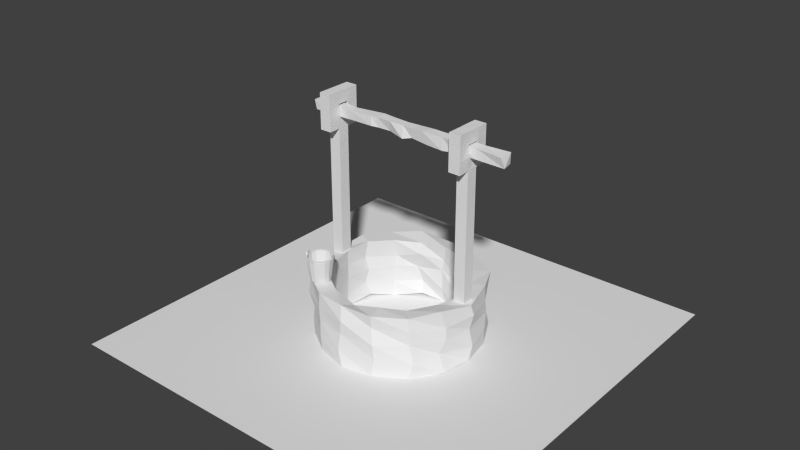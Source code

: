 # Source: puit.blend  (saved by Blender 2.76.0; exported with 4.5.12 LTS)
import bpy
from mathutils import Matrix  # noqa: F401  (used for matrix-valued properties, if any)

bpy.ops.wm.read_factory_settings(use_empty=True)
scene = bpy.context.scene
scene.name = 'Scene'

# ---- collections
col_collection_1 = bpy.data.collections.new('Collection 1'); scene.collection.children.link(col_collection_1)

# ---- world
world_world = bpy.data.worlds.new('World'); scene.world = world_world
world_world.color = (0.05088, 0.05088, 0.05088)
world_world.use_sun_shadow = False
world_world.sun_shadow_jitter_overblur = 0.0
world_world.cycles.sampling_method = 'MANUAL'
world_world.cycles.sample_map_resolution = 256

# ---- meshes
me_circle_003 = bpy.data.meshes.new('Circle.003')
me_circle_003.from_pydata([(-2.299e-08, 0.3829, 0.0), (-0.1465, 0.3537, 0.0), (-0.2707, 0.2707, 0.0), (-0.3537, 0.1465, 0.0), (-0.3829, -9.838e-09, 0.0), (-0.3537, -0.1465, 0.0), (-0.2707, -0.2707, 0.0), (-0.1465, -0.3537, 0.0), (-8.08e-08, -0.3829, 0.0), (0.1465, -0.3537, 0.0), (0.2707, -0.2707, 0.0), (0.3537, -0.1465, 0.0), (0.3829, 1.146e-08, 0.0), (0.3537, 0.1465, 0.0), (0.2707, 0.2707, 0.0), (0.1465, 0.3537, 0.0), (-0.0008143, 0.4316, 0.06119), (-0.1779, 0.3979, 0.05909), (-0.3044, 0.3058, 0.05376), (-0.3847, 0.1704, 0.06554), (-0.4329, 0.0007837, 0.06554), (-0.3989, -0.1705, 0.05995), (-0.2878, -0.2883, 0.08389), (-0.1633, -0.3965, 0.06935), (-0.02655, -0.407, 0.07325), (0.1462, -0.3833, 0.06635), (0.2815, -0.2982, 0.07605), (0.3972, -0.1644, 0.06144), (0.4315, -0.003779, 0.05869), (0.4231, 0.1652, 0.06431), (0.311, 0.3147, 0.0624), (0.1563, 0.4194, 0.04567), (0.001417, 0.5667, 0.9489), (-0.2143, 0.5241, 0.9566), (-0.3834, 0.3954, 0.9592), (-0.5193, 0.2101, 0.9516), (-0.5441, 0.008449, 0.955), (-0.5344, -0.2242, 0.9727), (-0.3983, -0.3878, 0.9566), (-0.1978, -0.5395, 0.9553), (0.01069, -0.5456, 0.9591), (0.2391, -0.502, 0.9838), (0.3985, -0.4013, 0.9606), (0.5086, -0.1853, 0.9813), (0.5504, 0.004326, 0.9589), (0.5316, 0.205, 0.9405), (0.3896, 0.4026, 0.9613), (0.219, 0.5106, 0.9527), (-1.323e-08, 0.563, 1.024), (-0.2154, 0.5201, 1.024), (-0.3981, 0.3981, 1.024), (-0.5201, 0.2154, 1.024), (-0.563, -1.918e-08, 1.024), (-0.5201, -0.2154, 1.024), (-0.3981, -0.3981, 1.024), (-0.2154, -0.5201, 1.024), (-9.824e-08, -0.563, 1.024), (0.2154, -0.5201, 1.024), (0.3981, -0.3981, 1.024), (0.5201, -0.2154, 1.024), (0.563, 1.215e-08, 1.024), (0.5201, 0.2154, 1.024), (0.3981, 0.3981, 1.024), (0.2154, 0.5201, 1.024), (-1.775e-08, 0.499, 1.024), (-0.191, 0.461, 1.024), (-0.3529, 0.3529, 1.024), (-0.461, 0.191, 1.024), (-0.499, -1.573e-08, 1.024), (-0.461, -0.191, 1.024), (-0.3529, -0.3529, 1.024), (-0.191, -0.461, 1.024), (-9.31e-08, -0.499, 1.024), (0.191, -0.461, 1.024), (0.3529, -0.3529, 1.024), (0.461, -0.191, 1.024), (0.499, 1.204e-08, 1.024), (0.461, 0.191, 1.024), (0.3529, 0.3529, 1.024), (0.191, 0.461, 1.024), (-1.775e-08, 0.499, 0.9611), (-0.191, 0.461, 0.9611), (-0.3529, 0.3529, 0.9611), (-0.461, 0.191, 0.9611), (-0.499, -1.573e-08, 0.9611), (-0.461, -0.191, 0.9611), (-0.3529, -0.3529, 0.9611), (-0.191, -0.461, 0.9611), (-9.31e-08, -0.499, 0.9611), (0.191, -0.461, 0.9611), (0.3529, -0.3529, 0.9611), (0.461, -0.191, 0.9611), (0.499, 1.204e-08, 0.9611), (0.461, 0.191, 0.9611), (0.3529, 0.3529, 0.9611), (0.191, 0.461, 0.9611), (-2.299e-08, 0.3818, 0.06107), (-0.1461, 0.3528, 0.06107), (-0.27, 0.27, 0.06107), (-0.3528, 0.1461, 0.06107), (-0.3818, -8.098e-09, 0.06107), (-0.3528, -0.1461, 0.06107), (-0.27, -0.27, 0.06107), (-0.1461, -0.3528, 0.06107), (-8.064e-08, -0.3818, 0.06107), (0.1461, -0.3528, 0.06107), (0.27, -0.27, 0.06107), (0.3528, -0.1461, 0.06107), (0.3818, 1.315e-08, 0.06107), (0.3528, 0.1461, 0.06107), (0.27, 0.27, 0.06107), (0.1461, 0.3528, 0.06107), (-2.386e-08, 0.373, 0.01351), (-0.1427, 0.3446, 0.01351), (-0.2638, 0.2638, 0.01351), (-0.3446, 0.1427, 0.01351), (-0.373, -7.481e-09, 0.01351), (-0.3446, -0.1427, 0.01351), (-0.2638, -0.2638, 0.01351), (-0.1427, -0.3446, 0.01351), (-8.018e-08, -0.373, 0.01351), (0.1427, -0.3446, 0.01351), (0.2638, -0.2638, 0.01351), (0.3446, -0.1427, 0.01351), (0.373, 1.327e-08, 0.01351), (0.3446, 0.1427, 0.01351), (0.2638, 0.2638, 0.01351), (0.1427, 0.3446, 0.01351), (-0.07326, -0.3683, 0.0), (-0.09491, -0.4017, 0.0713), (-0.09353, -0.5426, 0.9572), (-0.1077, -0.5416, 1.024), (-0.09548, -0.48, 1.024), (-0.09548, -0.48, 0.9611), (-0.07306, -0.3673, 0.06107), (-0.07137, -0.3588, 0.01351), (0.07326, -0.3683, 0.0), (0.05984, -0.3952, 0.0698), (0.1249, -0.5238, 0.9714), (0.1077, -0.5416, 1.024), (0.09548, -0.48, 1.024), (0.09548, -0.48, 0.9611), (0.07306, -0.3673, 0.06107), (0.07137, -0.3588, 0.01351), (-0.03663, -0.3756, 0.0), (-0.06073, -0.4043, 0.07228), (-0.04142, -0.5441, 0.9581), (-0.05386, -0.5523, 1.024), (-0.04774, -0.4895, 1.024), (-0.04774, -0.4895, 0.9611), (-0.03653, -0.3746, 0.06107), (-0.03569, -0.3659, 0.01351), (0.03663, -0.3756, 0.0), (0.01665, -0.4011, 0.07153), (0.0678, -0.5347, 0.9653), (0.05386, -0.5523, 1.024), (0.04774, -0.4895, 1.024), (0.04774, -0.4895, 0.9611), (0.03653, -0.3746, 0.06107), (0.03569, -0.3659, 0.01351), (0.05386, -0.5523, 1.054), (-9.824e-08, -0.563, 1.054), (0.04774, -0.4895, 1.054), (-9.31e-08, -0.499, 1.054), (-0.05386, -0.5523, 1.054), (-0.1077, -0.5416, 1.054), (-0.04774, -0.4895, 1.054), (-0.09548, -0.48, 1.054), (0.09548, -0.48, 1.054), (0.1077, -0.5416, 1.054), (-0.05386, -0.5523, 1.104), (-0.1077, -0.5416, 1.104), (-0.04774, -0.4895, 1.104), (-0.09548, -0.48, 1.104), (0.09548, -0.48, 1.104), (0.1077, -0.5416, 1.104), (0.05386, -0.5523, 1.104), (0.04774, -0.4895, 1.104), (-0.05386, -0.5523, 1.154), (-0.1077, -0.5416, 1.154), (-0.04774, -0.4895, 1.154), (-0.09548, -0.48, 1.154), (0.09548, -0.48, 1.154), (0.1077, -0.5416, 1.154), (0.05386, -0.5523, 1.154), (0.04774, -0.4895, 1.154), (-0.01055, -0.4932, 1.104), (-0.01667, -0.5559, 1.104), (-0.01055, -0.4932, 1.154), (-0.01667, -0.5559, 1.154), (0.007313, -0.4935, 1.104), (0.01343, -0.5562, 1.104), (0.007313, -0.4935, 1.154), (0.01343, -0.5562, 1.154), (-0.07326, 0.3683, 0.0), (-0.08936, 0.4147, 0.06014), (-0.1064, 0.5454, 0.9528), (-0.1077, 0.5416, 1.024), (-0.09548, 0.48, 1.024), (-0.09548, 0.48, 0.9611), (-0.07306, 0.3673, 0.06107), (-0.07137, 0.3588, 0.01351), (0.07326, 0.3683, 0.0), (0.07773, 0.4255, 0.05343), (0.1102, 0.5386, 0.9508), (0.1077, 0.5416, 1.024), (0.09548, 0.48, 1.024), (0.09548, 0.48, 0.9611), (0.07306, 0.3673, 0.06107), (0.07137, 0.3588, 0.01351), (0.03663, 0.3756, 0.0), (0.03846, 0.4286, 0.05731), (0.05581, 0.5526, 0.9498), (0.05386, 0.5523, 1.024), (0.04774, 0.4895, 1.024), (0.04774, 0.4895, 0.9611), (0.03653, 0.3746, 0.06107), (0.03569, 0.3659, 0.01351), (-0.03663, 0.3756, 0.0), (-0.04509, 0.4232, 0.06066), (-0.05251, 0.556, 0.9508), (-0.05386, 0.5523, 1.024), (-0.04774, 0.4895, 1.024), (-0.04774, 0.4895, 0.9611), (-0.03653, 0.3746, 0.06107), (-0.03569, 0.3659, 0.01351), (-0.05386, 0.5523, 1.054), (-1.323e-08, 0.563, 1.054), (-0.04774, 0.4895, 1.054), (-1.775e-08, 0.499, 1.054), (-0.09548, 0.48, 1.054), (-0.1077, 0.5416, 1.054), (0.05386, 0.5523, 1.054), (0.1077, 0.5416, 1.054), (0.04774, 0.4895, 1.054), (0.09548, 0.48, 1.054), (-0.09548, 0.48, 1.104), (-0.1077, 0.5416, 1.104), (0.05386, 0.5523, 1.104), (0.1077, 0.5416, 1.104), (0.04774, 0.4895, 1.104), (0.09548, 0.48, 1.104), (-0.05386, 0.5523, 1.104), (-0.04774, 0.4895, 1.104), (-0.09548, 0.48, 1.154), (-0.1077, 0.5416, 1.154), (0.05386, 0.5523, 1.154), (0.1077, 0.5416, 1.154), (0.04774, 0.4895, 1.154), (0.09548, 0.48, 1.154), (-0.05386, 0.5523, 1.154), (-0.04774, 0.4895, 1.154), (0.00793, 0.4934, 1.104), (0.01405, 0.5562, 1.104), (0.00793, 0.4934, 1.154), (0.01405, 0.5562, 1.154), (-0.007931, 0.4934, 1.104), (-0.01405, 0.5562, 1.104), (-0.007931, 0.4934, 1.154), (-0.01405, 0.5562, 1.154)], [], [(202, 203, 31, 15), (4, 20, 19, 3), (10, 26, 25, 9), (152, 153, 24, 8), (15, 31, 30, 14), (3, 19, 18, 2), (128, 129, 23, 7), (14, 30, 29, 13), (13, 29, 28, 12), (2, 18, 17, 1), (218, 219, 16, 0), (7, 23, 22, 6), (12, 28, 27, 11), (6, 22, 21, 5), (5, 21, 20, 4), (11, 27, 26, 10), (22, 38, 37, 21), (21, 37, 36, 20), (27, 43, 42, 26), (203, 204, 47, 31), (20, 36, 35, 19), (26, 42, 41, 25), (153, 154, 40, 24), (31, 47, 46, 30), (19, 35, 34, 18), (129, 130, 39, 23), (30, 46, 45, 29), (29, 45, 44, 28), (18, 34, 33, 17), (219, 220, 32, 16), (23, 39, 38, 22), (28, 44, 43, 27), (130, 131, 55, 39), (46, 62, 61, 45), (45, 61, 60, 44), (34, 50, 49, 33), (220, 221, 48, 32), (39, 55, 54, 38), (44, 60, 59, 43), (38, 54, 53, 37), (37, 53, 52, 36), (43, 59, 58, 42), (204, 205, 63, 47), (36, 52, 51, 35), (42, 58, 57, 41), (154, 155, 56, 40), (47, 63, 62, 46), (35, 51, 50, 34), (1, 194, 218, 0, 210, 202, 15, 14, 13, 12, 11, 10, 9, 136, 152, 8, 144, 128, 7, 6, 5, 4, 3, 2), (198, 222, 228, 230), (54, 70, 69, 53), (60, 76, 75, 59), (59, 75, 74, 58), (53, 69, 68, 52), (58, 74, 73, 57), (205, 206, 79, 63), (63, 79, 78, 62), (52, 68, 67, 51), (51, 67, 66, 50), (132, 131, 165, 167), (62, 78, 77, 61), (50, 66, 65, 49), (131, 132, 71, 55), (55, 71, 70, 54), (61, 77, 76, 60), (78, 94, 93, 77), (66, 82, 81, 65), (132, 133, 87, 71), (71, 87, 86, 70), (77, 93, 92, 76), (222, 223, 80, 64), (70, 86, 85, 69), (76, 92, 91, 75), (75, 91, 90, 74), (69, 85, 84, 68), (74, 90, 89, 73), (206, 207, 95, 79), (79, 95, 94, 78), (68, 84, 83, 67), (67, 83, 82, 66), (156, 157, 88, 72), (85, 101, 100, 84), (90, 106, 105, 89), (207, 208, 111, 95), (95, 111, 110, 94), (84, 100, 99, 83), (83, 99, 98, 82), (157, 158, 104, 88), (94, 110, 109, 93), (82, 98, 97, 81), (133, 134, 103, 87), (87, 103, 102, 86), (93, 109, 108, 92), (223, 224, 96, 80), (86, 102, 101, 85), (92, 108, 107, 91), (91, 107, 106, 90), (103, 119, 118, 102), (109, 125, 124, 108), (224, 225, 112, 96), (102, 118, 117, 101), (108, 124, 123, 107), (107, 123, 122, 106), (101, 117, 116, 100), (106, 122, 121, 105), (208, 209, 127, 111), (111, 127, 126, 110), (100, 116, 115, 99), (99, 115, 114, 98), (158, 159, 120, 104), (110, 126, 125, 109), (98, 114, 113, 97), (134, 135, 119, 103), (113, 114, 115, 116, 117, 118, 119, 135, 151, 120, 159, 143, 121, 122, 123, 124, 125, 126, 127, 209, 217, 112, 225, 201), (150, 151, 135, 134), (149, 150, 134, 133), (148, 149, 133, 132), (56, 155, 160, 161), (146, 147, 131, 130), (145, 146, 130, 129), (144, 145, 129, 128), (105, 121, 143, 142), (89, 105, 142, 141), (73, 89, 141, 140), (57, 73, 140, 139), (41, 57, 139, 138), (25, 41, 138, 137), (9, 25, 137, 136), (8, 24, 145, 144), (24, 40, 146, 145), (40, 56, 147, 146), (131, 147, 164, 165), (72, 88, 149, 148), (88, 104, 150, 149), (104, 120, 151, 150), (142, 143, 159, 158), (141, 142, 158, 157), (140, 141, 157, 156), (140, 156, 162, 168), (138, 139, 155, 154), (137, 138, 154, 153), (136, 137, 153, 152), (160, 162, 163, 161), (169, 168, 174, 175), (161, 163, 166, 164), (160, 169, 175, 176), (147, 56, 161, 164), (156, 72, 163, 162), (148, 132, 167, 166), (139, 140, 168, 169), (155, 139, 169, 160), (72, 148, 166, 163), (173, 171, 179, 181), (174, 177, 185, 182), (168, 162, 177, 174), (165, 164, 170, 171), (162, 160, 176, 177), (166, 167, 173, 172), (164, 166, 172, 170), (167, 165, 171, 173), (178, 180, 181, 179), (183, 182, 185, 184), (177, 176, 191, 190), (175, 174, 182, 183), (172, 180, 188, 186), (171, 170, 178, 179), (176, 175, 183, 184), (172, 173, 181, 180), (187, 186, 188, 189), (178, 170, 187, 189), (170, 172, 186, 187), (180, 178, 189, 188), (190, 191, 193, 192), (184, 185, 192, 193), (176, 184, 193, 191), (185, 177, 190, 192), (186, 190, 191, 187), (193, 189, 187, 191), (190, 186, 188, 192), (192, 188, 189, 193), (97, 113, 201, 200), (81, 97, 200, 199), (65, 81, 199, 198), (49, 65, 198, 197), (33, 49, 197, 196), (17, 33, 196, 195), (1, 17, 195, 194), (216, 217, 209, 208), (215, 216, 208, 207), (214, 215, 207, 206), (64, 214, 234, 229), (212, 213, 205, 204), (211, 212, 204, 203), (210, 211, 203, 202), (0, 16, 211, 210), (16, 32, 212, 211), (32, 48, 213, 212), (222, 64, 229, 228), (64, 80, 215, 214), (80, 96, 216, 215), (96, 112, 217, 216), (200, 201, 225, 224), (199, 200, 224, 223), (198, 199, 223, 222), (214, 206, 235, 234), (196, 197, 221, 220), (195, 196, 220, 219), (194, 195, 219, 218), (226, 228, 229, 227), (235, 233, 239, 241), (227, 229, 234, 232), (226, 231, 237, 242), (205, 213, 232, 233), (197, 198, 230, 231), (213, 48, 227, 232), (206, 205, 233, 235), (48, 221, 226, 227), (221, 197, 231, 226), (240, 241, 249, 248), (236, 243, 251, 244), (230, 228, 243, 236), (231, 230, 236, 237), (228, 226, 242, 243), (233, 232, 238, 239), (232, 234, 240, 238), (234, 235, 241, 240), (246, 248, 249, 247), (245, 244, 251, 250), (243, 242, 257, 256), (241, 239, 247, 249), (246, 238, 253, 255), (237, 236, 244, 245), (242, 237, 245, 250), (239, 238, 246, 247), (253, 252, 254, 255), (240, 248, 254, 252), (248, 246, 255, 254), (238, 240, 252, 253), (256, 257, 259, 258), (250, 251, 258, 259), (242, 250, 259, 257), (251, 243, 256, 258), (256, 257, 253, 252), (254, 258, 256, 252), (258, 254, 255, 259), (259, 255, 253, 257)])
me_circle_003.use_remesh_preserve_volume = False
me_circle_003.use_remesh_preserve_attributes = False
me_circle_003.use_mirror_vertex_groups = False
me_circle_003.update()
me_cube_003 = bpy.data.meshes.new('Cube.003')
me_cube_003.from_pydata([(-0.9886, -1.02, -1.003), (-0.8148, -1.006, 1.032), (-0.9999, 0.9771, -0.8975), (-1.171, 0.9082, 0.9335), (1.034, -1.013, -1.065), (1.017, -0.9165, 1.011), (0.7765, 0.8028, -1.339), (0.9835, 0.9881, 0.8837), (3.739, 0.6797, 0.8214), (3.625, 0.7981, -1.057), (3.68, -1.06, 0.7768), (3.37, -1.003, -1.005), (8.558, 1.054, 1.033), (8.219, 1.013, -1.068), (8.483, -1.15, 0.9843), (8.7, -1.316, -0.802), (9.975, 0.9645, 1.174), (9.977, 0.947, -0.9365), (9.788, -0.958, 1.018), (9.99, -0.9257, -0.8668), (12.57, 0.8653, 1.076), (13.02, 1.126, -1.173), (12.84, -1.142, 1.066), (12.58, -0.7372, -0.9098), (15.52, 0.757, 1.019), (15.33, 0.7935, -1.339), (15.67, -0.9547, 1.005), (15.81, -1.424, -1.293), (17.74, 0.9298, 1.024), (17.43, 1.141, -0.7), (17.68, -1.073, 1.002), (17.52, -0.8712, -0.8788), (20.92, 0.9803, 1.119), (20.25, 0.9613, -1.138), (19.95, -1.224, 1.176), (20.93, -1.027, -1.183), (24.04, 0.7483, 1.213), (24.2, 1.033, -1.028), (24.2, -1.004, 1.063), (24.29, -1.147, -1.306), (26.48, 1.12, 1.069), (26.55, 1.39, -1.4), (26.9, -1.305, 1.228), (26.38, -0.9038, -1.124), (31.62, 0.9469, 1.011), (31.62, 0.995, -0.784), (31.16, -0.9769, 0.9931), (31.33, -1.043, -1.002), (36.62, 1.203, 1.09), (36.52, 1.224, -1.032), (36.4, -1.312, 0.8131), (36.86, -0.8598, -1.134), (-4.673, -1.04, -1.033), (-4.957, -1.223, 0.8834), (-4.822, 0.9652, 0.9546), (-4.864, 1.28, -0.9467)], [], [(0, 1, 53, 52), (3, 7, 6, 2), (5, 4, 11, 10), (5, 1, 0, 4), (0, 2, 6, 4), (5, 7, 3, 1), (9, 8, 12, 13), (4, 6, 9, 11), (6, 7, 8, 9), (7, 5, 10, 8), (13, 12, 16, 17), (8, 10, 14, 12), (10, 11, 15, 14), (11, 9, 13, 15), (17, 16, 20, 21), (12, 14, 18, 16), (14, 15, 19, 18), (15, 13, 17, 19), (21, 20, 24, 25), (16, 18, 22, 20), (18, 19, 23, 22), (19, 17, 21, 23), (25, 24, 28, 29), (20, 22, 26, 24), (22, 23, 27, 26), (23, 21, 25, 27), (29, 28, 32, 33), (24, 26, 30, 28), (26, 27, 31, 30), (27, 25, 29, 31), (33, 32, 36, 37), (28, 30, 34, 32), (30, 31, 35, 34), (31, 29, 33, 35), (37, 36, 40, 41), (32, 34, 38, 36), (34, 35, 39, 38), (35, 33, 37, 39), (41, 40, 44, 45), (36, 38, 42, 40), (38, 39, 43, 42), (39, 37, 41, 43), (45, 44, 48, 49), (40, 42, 46, 44), (42, 43, 47, 46), (43, 41, 45, 47), (48, 50, 51, 49), (44, 46, 50, 48), (46, 47, 51, 50), (47, 45, 49, 51), (53, 54, 55, 52), (1, 3, 54, 53), (3, 2, 55, 54), (2, 0, 52, 55)])
me_cube_003.use_remesh_preserve_volume = False
me_cube_003.use_remesh_preserve_attributes = False
me_cube_003.use_mirror_vertex_groups = False
me_cube_003.update()
me_cube_002 = bpy.data.meshes.new('Cube.002')
me_cube_002.from_pydata([(-1.0, -1.0, -1.0), (-0.9986, -1.002, 23.27), (-1.0, 1.0, -1.0), (-0.98, 1.0, 23.28), (1.0, -1.0, -1.0), (0.9997, -1.002, 23.29), (1.0, 1.0, -1.0), (0.9811, 0.9903, 23.27), (-0.9961, -1.001, 25.32), (-0.9976, 1.009, 25.33), (0.9766, 0.9774, 25.29), (0.9982, -1.001, 25.31), (1.04, -3.083, 23.25), (-0.9713, -3.07, 23.27), (-0.9654, -3.058, 25.3), (1.0, -1.0, 27.37), (-1.002, -0.9942, 27.38), (-1.038, -3.05, 27.37), (-1.011, -1.015, 29.42), (-0.9844, -3.082, 29.45), (0.9979, 1.046, 27.39), (-1.002, 1.044, 27.38), (-1.022, 1.053, 29.43), (0.9996, 3.108, 27.39), (-1.029, 3.088, 27.38), (1.02, 3.114, 29.41), (-0.9985, 3.084, 29.43), (0.973, 1.078, 25.33), (-1.017, 1.025, 25.33), (0.9637, 3.073, 25.29), (-1.001, 3.104, 25.33), (1.015, 1.005, 23.24), (-0.9812, 1.043, 23.28), (0.9848, 3.115, 23.31), (-0.9876, 3.092, 23.27), (0.9933, -0.9865, 23.29), (1.055, 0.9957, 23.28), (-1.017, 0.995, 25.31), (0.949, 0.9781, 25.34), (1.056, -1.001, 25.31), (0.9852, -3.076, 23.3), (-0.9991, -3.046, 23.27), (1.001, -3.05, 25.33), (-0.9894, -3.067, 25.29), (0.9902, -0.9875, 27.38), (0.997, -3.007, 27.33), (-0.9639, -3.083, 27.4), (0.9803, -0.9889, 29.41), (-0.9659, -1.004, 29.43), (1.036, -3.05, 29.45), (-1.014, -3.047, 29.42), (1.004, 1.045, 27.37), (1.005, 1.071, 29.43), (-1.007, 1.073, 29.42), (0.9808, 3.065, 27.36), (1.031, 3.116, 29.41), (-0.9883, 3.095, 29.42), (0.9814, 1.027, 25.31), (-1.004, 1.046, 25.32), (0.9908, 3.129, 25.33), (0.9879, 1.065, 23.29), (0.9888, 3.053, 23.27)], [], [(1, 3, 2, 0), (3, 7, 6, 2), (7, 5, 4, 6), (5, 1, 0, 4), (0, 2, 6, 4), (33, 29, 59, 61), (11, 10, 9, 8), (3, 32, 31, 7), (3, 1, 8, 9), (8, 1, 13, 14), (14, 13, 41, 43), (11, 8, 16, 15), (9, 10, 38, 37), (1, 5, 12, 13), (25, 26, 56, 55), (8, 14, 17, 16), (5, 7, 36, 35), (20, 27, 57, 51), (26, 22, 53, 56), (7, 31, 60, 36), (10, 11, 39, 38), (16, 17, 19, 18), (20, 21, 28, 27), (23, 25, 55, 54), (15, 16, 21, 20), (16, 18, 22, 21), (23, 24, 26, 25), (15, 20, 51, 44), (31, 33, 61, 60), (21, 22, 26, 24), (19, 17, 46, 50), (21, 24, 30, 28), (24, 23, 29, 30), (13, 12, 40, 41), (31, 32, 34, 33), (30, 29, 33, 34), (28, 30, 34, 32), (27, 28, 58, 57), (3, 9, 28, 32), (18, 19, 50, 48), (35, 36, 38, 39), (41, 40, 42, 43), (35, 39, 42, 40), (45, 44, 47, 49), (43, 42, 45, 46), (42, 39, 44, 45), (47, 48, 50, 49), (47, 44, 51, 52), (46, 45, 49, 50), (48, 47, 52, 53), (53, 52, 55, 56), (52, 51, 54, 55), (38, 36, 60, 57), (54, 51, 57, 59), (59, 57, 60, 61), (37, 38, 57, 58), (17, 14, 43, 46), (28, 9, 37, 58), (29, 23, 54, 59), (12, 5, 35, 40), (22, 18, 48, 53), (11, 15, 44, 39)])
me_cube_002.use_remesh_preserve_volume = False
me_cube_002.use_remesh_preserve_attributes = False
me_cube_002.use_mirror_vertex_groups = False
me_cube_002.update()
me_cube_001 = bpy.data.meshes.new('Cube.001')
me_cube_001.from_pydata([(-1.0, -1.0, -1.0), (-1.0, -1.0, 23.27), (-1.0, 1.0, -1.0), (-1.0, 1.0, 23.27), (1.0, -1.0, -1.0), (1.0, -1.0, 23.27), (1.0, 1.0, -1.0), (1.0, 1.0, 23.27), (-1.0, -1.0, 25.32), (-1.0, 1.0, 25.32), (1.0, 1.0, 25.32), (1.0, -1.0, 25.32), (1.0, -3.05, 23.27), (-1.0, -3.05, 23.27), (1.0, -3.05, 25.32), (-1.0, -3.05, 25.32), (1.0, -1.0, 27.37), (-1.0, -1.0, 27.37), (1.0, -3.05, 27.37), (-1.0, -3.05, 27.37), (1.0, -1.0, 29.42), (-1.0, -1.0, 29.42), (1.0, -3.05, 29.42), (-1.0, -3.05, 29.42), (1.0, 1.05, 27.37), (-1.0, 1.05, 27.37), (1.0, 1.05, 29.42), (-1.0, 1.05, 29.42), (1.0, 3.1, 27.37), (-1.0, 3.1, 27.37), (1.0, 3.1, 29.42), (-1.0, 3.1, 29.42), (1.0, 1.05, 25.32), (-1.0, 1.05, 25.32), (1.0, 3.1, 25.32), (-1.0, 3.1, 25.32), (1.0, 1.05, 23.27), (-1.0, 1.05, 23.27), (1.0, 3.1, 23.27), (-1.0, 3.1, 23.27)], [], [(1, 3, 2, 0), (3, 7, 6, 2), (7, 5, 4, 6), (5, 1, 0, 4), (0, 2, 6, 4), (5, 7, 10, 11), (11, 10, 9, 8), (3, 37, 36, 7), (3, 1, 8, 9), (8, 1, 13, 15), (13, 12, 14, 15), (11, 8, 17, 16), (5, 11, 14, 12), (1, 5, 12, 13), (18, 16, 20, 22), (8, 15, 19, 17), (15, 14, 18, 19), (14, 11, 16, 18), (20, 21, 23, 22), (20, 16, 24, 26), (19, 18, 22, 23), (17, 19, 23, 21), (24, 25, 33, 32), (21, 20, 26, 27), (16, 17, 25, 24), (17, 21, 27, 25), (28, 29, 31, 30), (27, 26, 30, 31), (26, 24, 28, 30), (25, 27, 31, 29), (10, 7, 36, 32), (25, 29, 35, 33), (29, 28, 34, 35), (28, 24, 32, 34), (36, 37, 39, 38), (35, 34, 38, 39), (33, 35, 39, 37), (34, 32, 36, 38), (3, 9, 33, 37), (9, 10, 32, 33)])
me_cube_001.use_remesh_preserve_volume = False
me_cube_001.use_remesh_preserve_attributes = False
me_cube_001.use_mirror_vertex_groups = False
me_cube_001.update()
me_plane = bpy.data.meshes.new('Plane')
me_plane.from_pydata([(-1.0, -1.0, 0.0), (1.0, -1.0, 0.0), (-1.0, 1.0, 0.0), (1.0, 1.0, 0.0)], [], [(0, 1, 3, 2)])
me_plane.use_remesh_preserve_volume = False
me_plane.use_remesh_preserve_attributes = False
me_plane.use_mirror_vertex_groups = False
me_plane.update()
me_circle_002 = bpy.data.meshes.new('Circle.002')
me_circle_002.from_pydata([(0.001224, 0.9978, -0.0002942), (-0.3626, 0.9233, 0.001854), (-0.7074, 0.7053, 0.0111), (-0.9432, 0.3738, -0.005648), (-0.9962, -0.001139, -0.006885), (-0.9217, -0.3738, 0.001208), (-0.7328, -0.7319, -0.03267), (-0.3843, -0.9244, -0.01254), (0.0405, -1.035, -0.01557), (0.4106, -0.9452, -0.00629), (0.742, -0.7164, -0.0208), (0.9242, -0.383, -0.000588), (0.9986, 0.00574, 0.003749), (0.8857, 0.382, -0.006619), (0.697, 0.6914, -0.002841), (0.3955, 0.8899, 0.02134), (-0.002084, 0.7897, 0.01843), (-0.3059, 0.7284, 0.006843), (-0.5841, 0.5658, 0.002019), (-0.7341, 0.3115, 0.01458), (-0.8232, -0.01289, 0.008128), (-0.7122, -0.2907, -0.01665), (-0.5614, -0.5776, 0.006094), (-0.3309, -0.7058, 0.009964), (-0.01622, -0.8206, 0.001996), (0.2686, -0.7597, -0.03536), (0.5612, -0.5571, 0.0008357), (0.7504, -0.3487, -0.03178), (0.8136, -0.006578, 0.002617), (0.7181, 0.3199, 0.0314), (0.5745, 0.5549, -0.0009215), (0.2981, 0.747, 0.01366), (0.05451, 0.9922, -0.1936), (-0.4009, 0.9201, -0.2181), (-0.7584, 0.687, -0.187), (-0.8675, 0.3812, -0.2209), (-1.018, -0.02476, -0.18), (-0.9227, -0.3791, -0.207), (-0.7072, -0.7077, -0.1973), (-0.3728, -0.9408, -0.2364), (-0.008955, -0.9869, -0.1971), (0.3807, -0.8809, -0.2456), (0.7445, -0.7395, -0.1814), (0.9039, -0.3712, -0.2157), (1.034, -0.004032, -0.2014), (0.9601, 0.3844, -0.1827), (0.6927, 0.7085, -0.2041), (0.3865, 0.9192, -0.204), (0.003715, 0.8167, -0.1949), (-0.3114, 0.7579, -0.2067), (-0.5773, 0.5257, -0.2222), (-0.7028, 0.3194, -0.2172), (-0.7826, -0.004639, -0.2078), (-0.7525, -0.3273, -0.2173), (-0.566, -0.5655, -0.2086), (-0.3109, -0.7039, -0.1975), (-0.01087, -0.7789, -0.1905), (0.2965, -0.7815, -0.2081), (0.552, -0.5512, -0.1956), (0.7711, -0.282, -0.2163), (0.8029, 0.002654, -0.17), (0.7373, 0.3015, -0.1883), (0.5516, 0.5789, -0.1901), (0.3098, 0.7655, -0.2029), (0.02743, 0.9808, -0.4089), (-0.3903, 0.9335, -0.3987), (-0.7041, 0.6929, -0.4114), (-0.9242, 0.3424, -0.3984), (-0.9916, 0.001742, -0.4073), (-0.9252, -0.3953, -0.4202), (-0.6546, -0.7271, -0.4), (-0.4041, -0.9331, -0.3896), (-0.01558, -0.9911, -0.3785), (0.3543, -0.8879, -0.3927), (0.697, -0.6716, -0.3628), (0.911, -0.3829, -0.4443), (1.003, 0.001481, -0.4061), (0.9452, 0.3597, -0.4483), (0.6848, 0.6931, -0.4095), (0.3812, 0.9206, -0.4056), (-0.004206, 0.8167, -0.411), (-0.3036, 0.7341, -0.4061), (-0.5419, 0.5216, -0.4436), (-0.7465, 0.3153, -0.4116), (-0.8215, -0.002137, -0.4045), (-0.7301, -0.3058, -0.3962), (-0.5552, -0.5816, -0.4048), (-0.2767, -0.7613, -0.3617), (0.01377, -0.8012, -0.4349), (0.336, -0.7453, -0.392), (0.542, -0.5698, -0.4073), (0.74, -0.304, -0.3995), (0.7934, -0.0005117, -0.4061), (0.731, 0.2853, -0.3999), (0.5474, 0.5667, -0.4267), (0.2989, 0.7665, -0.4354), (0.0001222, 1.0, -0.58), (-0.3525, 0.904, -0.6001), (-0.7098, 0.7083, -0.5801), (-0.9262, 0.3429, -0.5516), (-1.046, 0.003644, -0.6035), (-0.9229, -0.3752, -0.5812), (-0.7246, -0.7132, -0.5922), (-0.3719, -0.9229, -0.5795), (-0.02099, -1.049, -0.5795), (0.3965, -0.8944, -0.5949), (0.6919, -0.7066, -0.5755), (0.908, -0.3932, -0.5884), (1.009, 0.02645, -0.626), (0.8981, 0.345, -0.557), (0.7081, 0.7473, -0.5703), (0.3867, 0.9284, -0.5759), (-0.007882, 0.8191, -0.5586), (-0.3402, 0.7513, -0.5777), (-0.5767, 0.591, -0.5807), (-0.7178, 0.3172, -0.5398), (-0.7863, -0.01454, -0.5756), (-0.7333, -0.304, -0.5803), (-0.5677, -0.608, -0.5887), (-0.3049, -0.7367, -0.5742), (-0.002723, -0.8117, -0.5664), (0.2606, -0.7036, -0.6029), (0.5425, -0.5959, -0.5363), (0.7735, -0.2825, -0.5549), (0.7924, 0.001767, -0.5847), (0.7207, 0.2826, -0.6105), (0.5583, 0.5646, -0.5842), (0.3097, 0.7383, -0.5778), (0.02588, 0.9583, -0.7602), (-0.3689, 0.9243, -0.7569), (-0.6987, 0.7098, -0.7544), (-0.9176, 0.4218, -0.7958), (-1.033, 0.04567, -0.7418), (-0.9045, -0.3922, -0.7513), (-0.7484, -0.714, -0.7357), (-0.3907, -0.8965, -0.727), (0.02178, -0.9969, -0.7255), (0.4127, -0.9184, -0.7808), (0.71, -0.7046, -0.7536), (0.9035, -0.3885, -0.7788), (0.9883, 0.01062, -0.7107), (0.9082, 0.3885, -0.7186), (0.7087, 0.7088, -0.7539), (0.3726, 0.9286, -0.7678), (-0.03147, 0.8091, -0.7161), (-0.3144, 0.735, -0.7599), (-0.5649, 0.5639, -0.7377), (-0.7429, 0.2664, -0.7412), (-0.7993, -0.001302, -0.73), (-0.7507, -0.2992, -0.7428), (-0.546, -0.5329, -0.7459), (-0.3055, -0.7358, -0.7625), (-0.04326, -0.7934, -0.7595), (0.2835, -0.7362, -0.7383), (0.5619, -0.5624, -0.7509), (0.747, -0.3026, -0.7755), (0.8022, -0.00945, -0.7534), (0.7306, 0.309, -0.7595), (0.5329, 0.5951, -0.7653), (0.3047, 0.7354, -0.7507)], [], [(7, 23, 22, 6), (13, 29, 28, 12), (1, 17, 16, 0), (6, 22, 21, 5), (12, 28, 27, 11), (11, 27, 26, 10), (5, 21, 20, 4), (10, 26, 25, 9), (0, 16, 31, 15), (15, 31, 30, 14), (4, 20, 19, 3), (3, 19, 18, 2), (9, 25, 24, 8), (14, 30, 29, 13), (2, 18, 17, 1), (8, 24, 23, 7), (55, 56, 88, 87), (38, 37, 69, 70), (47, 46, 78, 79), (61, 62, 94, 93), (37, 36, 68, 69), (51, 52, 84, 83), (34, 33, 65, 66), (43, 42, 74, 75), (60, 61, 93, 92), (57, 58, 90, 89), (33, 32, 64, 65), (56, 57, 89, 88), (39, 38, 70, 71), (32, 47, 79, 64), (53, 54, 86, 85), (62, 63, 95, 94), (30, 31, 63, 62), (21, 22, 54, 53), (7, 6, 38, 39), (24, 25, 57, 56), (0, 15, 47, 32), (1, 0, 32, 33), (25, 26, 58, 57), (28, 29, 61, 60), (2, 1, 33, 34), (19, 20, 52, 51), (11, 10, 42, 43), (5, 4, 36, 37), (29, 30, 62, 61), (6, 5, 37, 38), (23, 24, 56, 55), (15, 14, 46, 47), (9, 8, 40, 41), (18, 19, 51, 50), (10, 9, 41, 42), (27, 28, 60, 59), (13, 12, 44, 45), (4, 3, 35, 36), (31, 16, 48, 63), (22, 23, 55, 54), (14, 13, 45, 46), (16, 17, 49, 48), (8, 7, 39, 40), (17, 18, 50, 49), (26, 27, 59, 58), (12, 11, 43, 44), (3, 2, 34, 35), (20, 21, 53, 52), (65, 64, 96, 97), (88, 89, 121, 120), (71, 70, 102, 103), (64, 79, 111, 96), (85, 86, 118, 117), (94, 95, 127, 126), (76, 75, 107, 108), (84, 85, 117, 116), (67, 66, 98, 99), (81, 82, 114, 113), (90, 91, 123, 122), (72, 71, 103, 104), (80, 81, 113, 112), (78, 77, 109, 110), (86, 87, 119, 118), (95, 80, 112, 127), (41, 40, 72, 73), (42, 41, 73, 74), (59, 60, 92, 91), (50, 51, 83, 82), (36, 35, 67, 68), (45, 44, 76, 77), (63, 48, 80, 95), (54, 55, 87, 86), (46, 45, 77, 78), (48, 49, 81, 80), (40, 39, 71, 72), (58, 59, 91, 90), (49, 50, 82, 81), (52, 53, 85, 84), (44, 43, 75, 76), (35, 34, 66, 67), (119, 120, 152, 151), (102, 101, 133, 134), (111, 110, 142, 143), (125, 126, 158, 157), (101, 100, 132, 133), (107, 106, 138, 139), (115, 116, 148, 147), (98, 97, 129, 130), (124, 125, 157, 156), (121, 122, 154, 153), (97, 96, 128, 129), (103, 102, 134, 135), (96, 111, 143, 128), (120, 121, 153, 152), (117, 118, 150, 149), (126, 127, 159, 158), (89, 90, 122, 121), (92, 93, 125, 124), (83, 84, 116, 115), (75, 74, 106, 107), (66, 65, 97, 98), (69, 68, 100, 101), (93, 94, 126, 125), (79, 78, 110, 111), (70, 69, 101, 102), (87, 88, 120, 119), (73, 72, 104, 105), (74, 73, 105, 106), (91, 92, 124, 123), (82, 83, 115, 114), (68, 67, 99, 100), (77, 76, 108, 109), (135, 134, 150, 151), (141, 140, 156, 157), (129, 128, 144, 145), (134, 133, 149, 150), (140, 139, 155, 156), (139, 138, 154, 155), (133, 132, 148, 149), (138, 137, 153, 154), (128, 143, 159, 144), (143, 142, 158, 159), (132, 131, 147, 148), (131, 130, 146, 147), (137, 136, 152, 153), (142, 141, 157, 158), (130, 129, 145, 146), (136, 135, 151, 152), (105, 104, 136, 137), (114, 115, 147, 146), (106, 105, 137, 138), (123, 124, 156, 155), (109, 108, 140, 141), (100, 99, 131, 132), (127, 112, 144, 159), (110, 109, 141, 142), (118, 119, 151, 150), (104, 103, 135, 136), (112, 113, 145, 144), (122, 123, 155, 154), (113, 114, 146, 145), (99, 98, 130, 131), (116, 117, 149, 148), (108, 107, 139, 140)])
me_circle_002.use_remesh_preserve_volume = False
me_circle_002.use_remesh_preserve_attributes = False
me_circle_002.use_mirror_vertex_groups = False
me_circle_002.update()

# ---- objects
ob_circle_001 = bpy.data.objects.new('Circle.001', me_circle_003)
ob_cube_002 = bpy.data.objects.new('Cube.002', me_cube_003)
ob_cube_001 = bpy.data.objects.new('Cube.001', me_cube_002)
ob_cube = bpy.data.objects.new('Cube', me_cube_001)
ob_plane = bpy.data.objects.new('Plane', me_plane)
ob_circle = bpy.data.objects.new('Circle', me_circle_002)

# ---- transforms, parenting, visibility, modifiers, constraints
ob_circle_001.location = (-2.02, -2.349, 2.618)
ob_circle_001.rotation_euler = (0.0, -0.0, -1.275)
ob_circle_001.lineart.crease_threshold = 0.0
ob_cube_002.location = (-3.0, 0.006229, 8.713)
ob_cube_002.scale = (0.2112, 0.2112, 0.2112)
ob_cube_002.lineart.crease_threshold = 0.0
ob_cube_001.location = (3.06, -3.109e-07, 2.314)
ob_cube_001.scale = (0.2439, 0.2439, 0.2439)
ob_cube_001.lineart.crease_threshold = 0.0
ob_cube.location = (-3.064, 0.01794, 2.314)
ob_cube.scale = (0.2439, 0.2439, 0.2439)
ob_cube.lineart.crease_threshold = 0.0
ob_plane.location = (0.0, 0.0, 0.0)
ob_plane.scale = (8.6, 8.6, 8.6)
ob_plane.lineart.crease_threshold = 0.0
ob_circle.location = (0.0, 0.0, 0.0)
ob_circle.scale = (-3.458, -3.458, -3.458)
ob_circle.lineart.crease_threshold = 0.0

# ---- collection membership
col_collection_1.objects.link(ob_circle_001)
col_collection_1.objects.link(ob_cube_002)
col_collection_1.objects.link(ob_cube_001)
col_collection_1.objects.link(ob_cube)
col_collection_1.objects.link(ob_plane)
col_collection_1.objects.link(ob_circle)

# ---- scene / render settings (as saved in the file)
scene.frame_start = 1; scene.frame_end = 250; scene.frame_set(1)
scene.render.engine = 'BLENDER_EEVEE_NEXT'
scene.render.resolution_percentage = 50
scene.render.dither_intensity = 0.0
scene.cycles.use_denoising = False
scene.cycles.samples = 10
scene.cycles.sampling_pattern = 'TABULATED_SOBOL'
scene.cycles.light_sampling_threshold = 0.0
scene.cycles.use_adaptive_sampling = False
scene.cycles.use_light_tree = False
scene.cycles.blur_glossy = 0.0
scene.cycles.pixel_filter_type = 'GAUSSIAN'
scene.cycles.sample_clamp_indirect = 0.0
scene.view_settings.view_transform = 'Standard'
bpy.context.view_layer.update()

# ---- added for rendering (the .blend has no active camera and no usable light): camera, sun
cam_auto = bpy.data.cameras.new('AutoCamera')
cam_auto.lens = 50.0
cam_auto.sensor_width = 36.0
cam_auto.clip_end = 1000.0
ob_auto_camera = bpy.data.objects.new('AutoCamera', cam_auto)
scene.collection.objects.link(ob_auto_camera)
ob_auto_camera.location = (24.1957, -29.0349, 24.0508)
ob_auto_camera.rotation_euler = (1.09748, -7.21219e-08, 0.694738)
scene.camera = ob_auto_camera
light_auto_sun = bpy.data.lights.new('AutoSun', 'SUN')
light_auto_sun.energy = 3.0
light_auto_sun.angle = 0.0523599
ob_auto_sun = bpy.data.objects.new('AutoSun', light_auto_sun)
scene.collection.objects.link(ob_auto_sun)
ob_auto_sun.rotation_euler = (0.872665, 0.174533, 0.523599)
bpy.context.view_layer.update()
